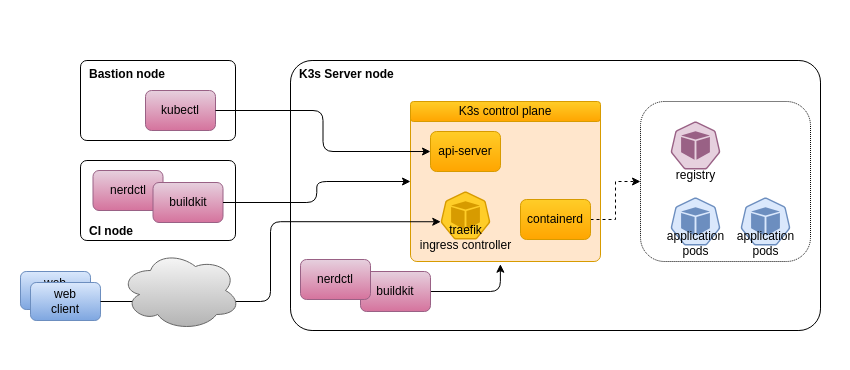

The diagram above was exported from draw.io. Its source (the exported page's mxGraphModel, read from the mxfile embedded in the PNG):
<mxGraphModel dx="1904" dy="855" grid="1" gridSize="10" guides="1" tooltips="1" connect="1" arrows="1" fold="1" page="1" pageScale="1" pageWidth="850" pageHeight="1100" math="0" shadow="0">
  <root>
    <mxCell id="2navwvvYYQ7ze0ql8eKU-0" />
    <mxCell id="2navwvvYYQ7ze0ql8eKU-1" parent="2navwvvYYQ7ze0ql8eKU-0" />
    <mxCell id="gzaGI8FLqQWTfus09yvs-0" value="" style="rounded=0;whiteSpace=wrap;html=1;fillColor=none;strokeColor=none;" vertex="1" parent="2navwvvYYQ7ze0ql8eKU-1">
      <mxGeometry x="-560" y="290" width="850" height="370" as="geometry" />
    </mxCell>
    <mxCell id="DIL0KQ8yTOpNwzRcxiGJ-0" value="&lt;b&gt;CI node&lt;/b&gt;" style="rounded=1;whiteSpace=wrap;html=1;verticalAlign=bottom;align=left;arcSize=8;spacingLeft=7;" parent="2navwvvYYQ7ze0ql8eKU-1" vertex="1">
      <mxGeometry x="-480" y="450" width="155" height="80" as="geometry" />
    </mxCell>
    <mxCell id="6hq_zlvtyFperbnEoMSd-1" value="&lt;b&gt;Bastion node&lt;/b&gt;" style="rounded=1;whiteSpace=wrap;html=1;verticalAlign=top;align=left;arcSize=8;spacingLeft=7;" parent="2navwvvYYQ7ze0ql8eKU-1" vertex="1">
      <mxGeometry x="-480" y="350" width="155" height="80" as="geometry" />
    </mxCell>
    <mxCell id="msDzwNZ7KiYmuQG1wMnc-13" value="&lt;b&gt;K3s Server node&lt;/b&gt;" style="rounded=1;whiteSpace=wrap;html=1;verticalAlign=top;align=left;arcSize=8;spacingLeft=7;" parent="2navwvvYYQ7ze0ql8eKU-1" vertex="1">
      <mxGeometry x="-270" y="350" width="530" height="270" as="geometry" />
    </mxCell>
    <mxCell id="2navwvvYYQ7ze0ql8eKU-3" value="" style="rounded=1;whiteSpace=wrap;html=1;dashed=1;dashPattern=1 1;" parent="2navwvvYYQ7ze0ql8eKU-1" vertex="1">
      <mxGeometry x="80" y="391" width="170" height="160" as="geometry" />
    </mxCell>
    <mxCell id="2navwvvYYQ7ze0ql8eKU-4" value="" style="rounded=1;whiteSpace=wrap;html=1;fillColor=#ffe6cc;strokeColor=#d79b00;arcSize=4;" parent="2navwvvYYQ7ze0ql8eKU-1" vertex="1">
      <mxGeometry x="-150" y="391" width="190" height="160" as="geometry" />
    </mxCell>
    <mxCell id="2navwvvYYQ7ze0ql8eKU-6" value="K3s control plane" style="rounded=1;whiteSpace=wrap;html=1;fillColor=#ffcd28;gradientColor=#ffa500;strokeColor=#d79b00;" parent="2navwvvYYQ7ze0ql8eKU-1" vertex="1">
      <mxGeometry x="-150" y="391" width="190" height="20" as="geometry" />
    </mxCell>
    <mxCell id="2navwvvYYQ7ze0ql8eKU-16" value="registry" style="aspect=fixed;sketch=0;html=1;dashed=0;whitespace=wrap;fillColor=#e6d0de;strokeColor=#996185;points=[[0.005,0.63,0],[0.1,0.2,0],[0.9,0.2,0],[0.5,0,0],[0.995,0.63,0],[0.72,0.99,0],[0.5,1,0],[0.28,0.99,0]];shape=mxgraph.kubernetes.icon2;prIcon=pod;verticalAlign=bottom;spacingBottom=-15;gradientColor=#d5739d;" parent="2navwvvYYQ7ze0ql8eKU-1" vertex="1">
      <mxGeometry x="110" y="411" width="50" height="48" as="geometry" />
    </mxCell>
    <mxCell id="2navwvvYYQ7ze0ql8eKU-17" value="kubectl" style="rounded=1;whiteSpace=wrap;html=1;fillColor=#e6d0de;gradientColor=#d5739d;strokeColor=#996185;" parent="2navwvvYYQ7ze0ql8eKU-1" vertex="1">
      <mxGeometry x="-415" y="380" width="70" height="40" as="geometry" />
    </mxCell>
    <mxCell id="2navwvvYYQ7ze0ql8eKU-18" value="" style="endArrow=classic;html=1;rounded=1;exitX=1;exitY=0.5;exitDx=0;exitDy=0;entryX=0;entryY=0.5;entryDx=0;entryDy=0;edgeStyle=orthogonalEdgeStyle;curved=0;" parent="2navwvvYYQ7ze0ql8eKU-1" source="2navwvvYYQ7ze0ql8eKU-17" target="msDzwNZ7KiYmuQG1wMnc-1" edge="1">
      <mxGeometry width="50" height="50" relative="1" as="geometry">
        <mxPoint x="140" y="1051" as="sourcePoint" />
        <mxPoint x="190" y="1001" as="targetPoint" />
      </mxGeometry>
    </mxCell>
    <mxCell id="2navwvvYYQ7ze0ql8eKU-19" value="traefik&lt;br&gt;ingress controller" style="aspect=fixed;sketch=0;html=1;dashed=0;whitespace=wrap;fillColor=#ffcd28;strokeColor=#d79b00;points=[[0.005,0.63,0],[0.1,0.2,0],[0.9,0.2,0],[0.5,0,0],[0.995,0.63,0],[0.72,0.99,0],[0.5,1,0],[0.28,0.99,0]];shape=mxgraph.kubernetes.icon2;prIcon=pod;gradientColor=#ffa500;verticalAlign=bottom;spacingBottom=-15;" parent="2navwvvYYQ7ze0ql8eKU-1" vertex="1">
      <mxGeometry x="-120" y="481" width="50" height="48" as="geometry" />
    </mxCell>
    <mxCell id="2navwvvYYQ7ze0ql8eKU-21" value="application&lt;br&gt;pods" style="aspect=fixed;sketch=0;html=1;dashed=0;whitespace=wrap;fillColor=#dae8fc;strokeColor=#6c8ebf;points=[[0.005,0.63,0],[0.1,0.2,0],[0.9,0.2,0],[0.5,0,0],[0.995,0.63,0],[0.72,0.99,0],[0.5,1,0],[0.28,0.99,0]];shape=mxgraph.kubernetes.icon2;prIcon=pod;gradientColor=#7ea6e0;verticalAlign=bottom;spacingBottom=-15;" parent="2navwvvYYQ7ze0ql8eKU-1" vertex="1">
      <mxGeometry x="110" y="487" width="50" height="48" as="geometry" />
    </mxCell>
    <mxCell id="2navwvvYYQ7ze0ql8eKU-22" value="application&lt;br&gt;pods" style="aspect=fixed;sketch=0;html=1;dashed=0;whitespace=wrap;fillColor=#dae8fc;strokeColor=#6c8ebf;points=[[0.005,0.63,0],[0.1,0.2,0],[0.9,0.2,0],[0.5,0,0],[0.995,0.63,0],[0.72,0.99,0],[0.5,1,0],[0.28,0.99,0]];shape=mxgraph.kubernetes.icon2;prIcon=pod;gradientColor=#7ea6e0;verticalAlign=bottom;spacingBottom=-15;" parent="2navwvvYYQ7ze0ql8eKU-1" vertex="1">
      <mxGeometry x="180" y="487" width="50" height="48" as="geometry" />
    </mxCell>
    <mxCell id="msDzwNZ7KiYmuQG1wMnc-1" value="api-server" style="rounded=1;whiteSpace=wrap;html=1;fillColor=#ffcd28;gradientColor=#ffa500;strokeColor=#d79b00;" parent="2navwvvYYQ7ze0ql8eKU-1" vertex="1">
      <mxGeometry x="-130" y="421" width="70" height="40" as="geometry" />
    </mxCell>
    <mxCell id="msDzwNZ7KiYmuQG1wMnc-4" style="edgeStyle=orthogonalEdgeStyle;rounded=0;orthogonalLoop=1;jettySize=auto;html=1;exitX=1;exitY=0.5;exitDx=0;exitDy=0;entryX=0;entryY=0.5;entryDx=0;entryDy=0;dashed=1;" parent="2navwvvYYQ7ze0ql8eKU-1" source="msDzwNZ7KiYmuQG1wMnc-2" target="2navwvvYYQ7ze0ql8eKU-3" edge="1">
      <mxGeometry relative="1" as="geometry">
        <Array as="points" />
      </mxGeometry>
    </mxCell>
    <mxCell id="msDzwNZ7KiYmuQG1wMnc-2" value="containerd" style="rounded=1;whiteSpace=wrap;html=1;fillColor=#ffcd28;gradientColor=#ffa500;strokeColor=#d79b00;" parent="2navwvvYYQ7ze0ql8eKU-1" vertex="1">
      <mxGeometry x="-40" y="489" width="70" height="40" as="geometry" />
    </mxCell>
    <mxCell id="msDzwNZ7KiYmuQG1wMnc-5" value="web&lt;br&gt;client" style="rounded=1;whiteSpace=wrap;html=1;fillColor=#dae8fc;gradientColor=#7ea6e0;strokeColor=#6c8ebf;" parent="2navwvvYYQ7ze0ql8eKU-1" vertex="1">
      <mxGeometry x="-540" y="561" width="70" height="38" as="geometry" />
    </mxCell>
    <mxCell id="msDzwNZ7KiYmuQG1wMnc-6" value="web&lt;br&gt;client" style="rounded=1;whiteSpace=wrap;html=1;fillColor=#dae8fc;gradientColor=#7ea6e0;strokeColor=#6c8ebf;" parent="2navwvvYYQ7ze0ql8eKU-1" vertex="1">
      <mxGeometry x="-530" y="572" width="70" height="38" as="geometry" />
    </mxCell>
    <mxCell id="msDzwNZ7KiYmuQG1wMnc-7" value="" style="endArrow=classic;html=1;rounded=1;exitX=1;exitY=0.5;exitDx=0;exitDy=0;entryX=0.005;entryY=0.63;entryDx=0;entryDy=0;edgeStyle=orthogonalEdgeStyle;curved=0;entryPerimeter=0;" parent="2navwvvYYQ7ze0ql8eKU-1" source="msDzwNZ7KiYmuQG1wMnc-6" target="2navwvvYYQ7ze0ql8eKU-19" edge="1">
      <mxGeometry width="50" height="50" relative="1" as="geometry">
        <mxPoint x="-210" y="451" as="sourcePoint" />
        <mxPoint x="-120" y="451" as="targetPoint" />
      </mxGeometry>
    </mxCell>
    <mxCell id="msDzwNZ7KiYmuQG1wMnc-9" value="" style="endArrow=classic;html=1;rounded=1;entryX=0.473;entryY=1.017;entryDx=0;entryDy=0;edgeStyle=orthogonalEdgeStyle;curved=0;entryPerimeter=0;exitX=1;exitY=0.5;exitDx=0;exitDy=0;" parent="2navwvvYYQ7ze0ql8eKU-1" source="msDzwNZ7KiYmuQG1wMnc-10" target="2navwvvYYQ7ze0ql8eKU-4" edge="1">
      <mxGeometry width="50" height="50" relative="1" as="geometry">
        <mxPoint x="-210" y="421" as="sourcePoint" />
        <mxPoint x="-120" y="451" as="targetPoint" />
      </mxGeometry>
    </mxCell>
    <mxCell id="msDzwNZ7KiYmuQG1wMnc-10" value="buildkit" style="rounded=1;whiteSpace=wrap;html=1;fillColor=#e6d0de;gradientColor=#d5739d;strokeColor=#996185;" parent="2navwvvYYQ7ze0ql8eKU-1" vertex="1">
      <mxGeometry x="-200" y="561" width="70" height="40" as="geometry" />
    </mxCell>
    <mxCell id="msDzwNZ7KiYmuQG1wMnc-8" value="nerdctl" style="rounded=1;whiteSpace=wrap;html=1;fillColor=#e6d0de;gradientColor=#d5739d;strokeColor=#996185;" parent="2navwvvYYQ7ze0ql8eKU-1" vertex="1">
      <mxGeometry x="-260" y="549" width="70" height="40" as="geometry" />
    </mxCell>
    <mxCell id="6hq_zlvtyFperbnEoMSd-0" value="" style="ellipse;shape=cloud;whiteSpace=wrap;html=1;fillColor=#f5f5f5;strokeColor=#666666;gradientColor=#b3b3b3;" parent="2navwvvYYQ7ze0ql8eKU-1" vertex="1">
      <mxGeometry x="-440" y="540" width="120" height="80" as="geometry" />
    </mxCell>
    <mxCell id="6hq_zlvtyFperbnEoMSd-2" value="nerdctl" style="rounded=1;whiteSpace=wrap;html=1;fillColor=#e6d0de;gradientColor=#d5739d;strokeColor=#996185;" parent="2navwvvYYQ7ze0ql8eKU-1" vertex="1">
      <mxGeometry x="-467.5" y="460" width="70" height="40" as="geometry" />
    </mxCell>
    <mxCell id="6hq_zlvtyFperbnEoMSd-3" value="buildkit" style="rounded=1;whiteSpace=wrap;html=1;fillColor=#e6d0de;gradientColor=#d5739d;strokeColor=#996185;" parent="2navwvvYYQ7ze0ql8eKU-1" vertex="1">
      <mxGeometry x="-407.5" y="472" width="70" height="40" as="geometry" />
    </mxCell>
    <mxCell id="6hq_zlvtyFperbnEoMSd-6" value="" style="endArrow=classic;html=1;rounded=1;entryX=0;entryY=0.5;entryDx=0;entryDy=0;edgeStyle=orthogonalEdgeStyle;curved=0;" parent="2navwvvYYQ7ze0ql8eKU-1" source="6hq_zlvtyFperbnEoMSd-3" target="2navwvvYYQ7ze0ql8eKU-4" edge="1">
      <mxGeometry width="50" height="50" relative="1" as="geometry">
        <mxPoint x="-120" y="591" as="sourcePoint" />
        <mxPoint x="-36" y="564" as="targetPoint" />
      </mxGeometry>
    </mxCell>
  </root>
</mxGraphModel>